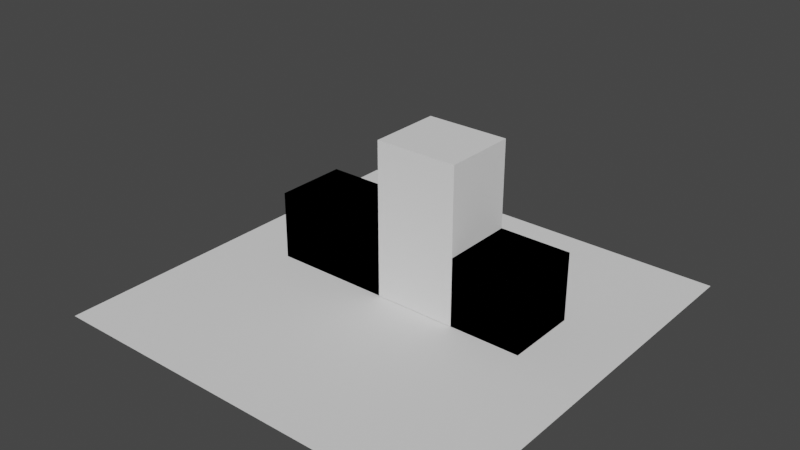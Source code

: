 # Source: LowPolyRestaurant.blend  (saved by Blender 2.93.20; exported with 4.5.12 LTS)
import bpy
from mathutils import Matrix  # noqa: F401  (used for matrix-valued properties, if any)

bpy.ops.wm.read_factory_settings(use_empty=True)
scene = bpy.context.scene
scene.name = 'Scene'

# ---- collections
col_collection = bpy.data.collections.new('Collection'); scene.collection.children.link(col_collection)

# ---- world
world_world = bpy.data.worlds.new('World'); scene.world = world_world
world_world.use_nodes = True; world_world.node_tree.nodes.clear()
_N = world_world.node_tree.nodes; _L = world_world.node_tree.links
n0 = _N.new('ShaderNodeOutputWorld'); n0.name = 'World Output'; n0.location = (300, 300)
n1 = _N.new('ShaderNodeBackground'); n1.name = 'Background'; n1.location = (10, 300)
n1.inputs[0].default_value = (0.05088, 0.05088, 0.05088, 1.0)
_L.new(n1.outputs[0], n0.inputs[0])
n0.is_active_output = True
world_world.color = (0.05088, 0.05088, 0.05088)
world_world.use_sun_shadow = False
world_world.sun_shadow_jitter_overblur = 0.0

# ---- meshes
me_plane_001 = bpy.data.meshes.new('Plane.001')
me_plane_001.from_pydata([(-1.0, -1.0, 0.0), (1.0, -1.0, 0.0), (-1.0, 1.0, 0.0), (1.0, 1.0, 0.0)], [], [(0, 1, 3, 2)])
_uv = me_plane_001.uv_layers.new(name='UVMap')
_uv.uv.foreach_set('vector', [0.0, 0.0, 1.0, 0.0, 1.0, 1.0, 0.0, 1.0])
me_plane_001.use_remesh_fix_poles = True
me_plane_001.use_remesh_preserve_attributes = False
me_plane_001.update()
me_cube = bpy.data.meshes.new('Cube')
me_cube.from_pydata([(-1.0, -1.0, -1.0), (-1.0, -1.0, 1.0), (-1.0, 1.0, -1.0), (-1.0, 1.0, 1.0), (1.0, -1.0, -1.0), (1.0, -1.0, 1.0), (1.0, 1.0, -1.0), (1.0, 1.0, 1.0), (-1.0, -1.0, -0.3881), (-1.0, 1.0, -0.3881), (1.0, 1.0, -0.3881), (1.0, -1.0, -0.3881), (0.4455, 1.0, -1.0), (-0.4455, 1.0, -1.0), (-0.4455, 1.0, 1.0), (0.4455, 1.0, 1.0), (-0.4455, -1.0, -1.0), (0.4455, -1.0, -1.0), (0.4455, -1.0, 1.0), (-0.4455, -1.0, 1.0), (0.4455, -1.0, -0.3881), (-0.4455, -1.0, -0.3881), (-0.4455, 1.0, -0.3881), (0.4455, 1.0, -0.3881), (0.4455, 1.0, -1.0), (-0.4455, 1.0, -1.0), (-0.4455, 1.0, 1.0), (0.4455, 1.0, 1.0), (-0.4455, -1.0, -1.0), (0.4455, -1.0, -1.0), (0.4455, -1.0, 1.0), (-0.4455, -1.0, 1.0), (0.4455, -1.0, -0.3881), (-0.4455, -1.0, -0.3881), (-0.4455, 1.0, -0.3881), (0.4455, 1.0, -0.3881), (0.4455, 1.0, -1.0), (-0.4455, 1.0, -1.0), (-0.4455, 1.0, 1.0), (0.4455, 1.0, 1.0), (-0.4455, -1.0, -1.0), (0.4455, -1.0, -1.0), (0.4455, -1.0, 1.0), (-0.4455, -1.0, 1.0), (0.4455, -1.0, -0.3881), (-0.4455, -1.0, -0.3881), (-0.4455, 1.0, -0.3881), (0.4455, 1.0, -0.3881)], [], [(8, 1, 3, 9), (23, 15, 7, 10), (10, 7, 5, 11), (21, 19, 1, 8), (12, 6, 4, 17), (14, 3, 1, 19), (16, 21, 8, 0), (6, 10, 11, 4), (12, 23, 10, 6), (0, 8, 9, 2), (2, 9, 22, 13), (18, 15, 27, 30), (4, 11, 20, 17), (12, 17, 29, 24), (7, 15, 18, 5), (13, 22, 34, 25), (2, 13, 16, 0), (22, 14, 26, 34), (11, 5, 18, 20), (21, 16, 28, 33), (9, 3, 14, 22), (16, 13, 25, 28), (34, 26, 38, 46), (33, 28, 40, 45), (28, 25, 37, 40), (31, 33, 45, 43), (29, 32, 44, 41), (26, 31, 43, 38), (15, 23, 35, 27), (23, 12, 24, 35), (20, 18, 30, 32), (14, 19, 31, 26), (17, 20, 32, 29), (19, 21, 33, 31), (37, 46, 47, 36), (41, 44, 45, 40), (39, 38, 43, 42), (37, 36, 41, 40), (44, 42, 43, 45), (46, 38, 39, 47), (25, 34, 46, 37), (24, 29, 41, 36), (30, 27, 39, 42), (27, 35, 47, 39), (35, 24, 36, 47), (32, 30, 42, 44)])
_uv = me_cube.uv_layers.new(name='UVMap')
_uv.uv.foreach_set('vector', [0.4515, 0.0, 0.625, 0.0, 0.625, 0.25, 0.4515, 0.25, 0.4515, 0.4167, 0.625, 0.4167, 0.625, 0.5, 0.4515, 0.5, 0.4515, 0.5, 0.625, 0.5, 0.625, 0.75, 0.4515, 0.75, 0.4515, 0.9167, 0.625, 0.9167, 0.625, 1.0, 0.4515, 1.0, 0.2917, 0.5, 0.375, 0.5, 0.375, 0.75, 0.2917, 0.75, 0.7917, 0.5, 0.875, 0.5, 0.875, 0.75, 0.7917, 0.75, 0.375, 0.9167, 0.4515, 0.9167, 0.4515, 1.0, 0.375, 1.0, 0.375, 0.5, 0.4515, 0.5, 0.4515, 0.75, 0.375, 0.75, 0.375, 0.4167, 0.4515, 0.4167, 0.4515, 0.5, 0.375, 0.5, 0.375, 0.0, 0.4515, 0.0, 0.4515, 0.25, 0.375, 0.25, 0.375, 0.25, 0.4515, 0.25, 0.4515, 0.3333, 0.375, 0.3333, 0.7083, 0.75, 0.7083, 0.5, 0.7083, 0.5, 0.7083, 0.75, 0.375, 0.75, 0.4515, 0.75, 0.4515, 0.8333, 0.375, 0.8333, 0.2917, 0.5, 0.2917, 0.75, 0.2917, 0.75, 0.2917, 0.5, 0.625, 0.5, 0.7083, 0.5, 0.7083, 0.75, 0.625, 0.75, 0.375, 0.3333, 0.4515, 0.3333, 0.4515, 0.3333, 0.375, 0.3333, 0.125, 0.5, 0.2083, 0.5, 0.2083, 0.75, 0.125, 0.75, 0.4515, 0.3333, 0.625, 0.3333, 0.625, 0.3333, 0.4515, 0.3333, 0.4515, 0.75, 0.625, 0.75, 0.625, 0.8333, 0.4515, 0.8333, 0.4515, 0.9167, 0.375, 0.9167, 0.375, 0.9167, 0.4515, 0.9167, 0.4515, 0.25, 0.625, 0.25, 0.625, 0.3333, 0.4515, 0.3333, 0.2083, 0.75, 0.2083, 0.5, 0.2083, 0.5, 0.2083, 0.75, 0.4515, 0.3333, 0.625, 0.3333, 0.625, 0.3333, 0.4515, 0.3333, 0.4515, 0.9167, 0.375, 0.9167, 0.375, 0.9167, 0.4515, 0.9167, 0.2083, 0.75, 0.2083, 0.5, 0.2083, 0.5, 0.2083, 0.75, 0.625, 0.9167, 0.4515, 0.9167, 0.4515, 0.9167, 0.625, 0.9167, 0.375, 0.8333, 0.4515, 0.8333, 0.4515, 0.8333, 0.375, 0.8333, 0.7917, 0.5, 0.7917, 0.75, 0.7917, 0.75, 0.7917, 0.5, 0.625, 0.4167, 0.4515, 0.4167, 0.4515, 0.4167, 0.625, 0.4167, 0.4515, 0.4167, 0.375, 0.4167, 0.375, 0.4167, 0.4515, 0.4167, 0.4515, 0.8333, 0.625, 0.8333, 0.625, 0.8333, 0.4515, 0.8333, 0.7917, 0.5, 0.7917, 0.75, 0.7917, 0.75, 0.7917, 0.5, 0.375, 0.8333, 0.4515, 0.8333, 0.4515, 0.8333, 0.375, 0.8333, 0.625, 0.9167, 0.4515, 0.9167, 0.4515, 0.9167, 0.625, 0.9167, 0.375, 0.3333, 0.4515, 0.3333, 0.4515, 0.4167, 0.375, 0.4167, 0.375, 0.8333, 0.4515, 0.8333, 0.4515, 0.9167, 0.375, 0.9167, 0.7083, 0.5, 0.7917, 0.5, 0.7917, 0.75, 0.7083, 0.75, 0.2083, 0.5, 0.2917, 0.5, 0.2917, 0.75, 0.2083, 0.75, 0.4515, 0.8333, 0.625, 0.8333, 0.625, 0.9167, 0.4515, 0.9167, 0.4515, 0.3333, 0.625, 0.3333, 0.625, 0.4167, 0.4515, 0.4167, 0.375, 0.3333, 0.4515, 0.3333, 0.4515, 0.3333, 0.375, 0.3333, 0.2917, 0.5, 0.2917, 0.75, 0.2917, 0.75, 0.2917, 0.5, 0.7083, 0.75, 0.7083, 0.5, 0.7083, 0.5, 0.7083, 0.75, 0.625, 0.4167, 0.4515, 0.4167, 0.4515, 0.4167, 0.625, 0.4167, 0.4515, 0.4167, 0.375, 0.4167, 0.375, 0.4167, 0.4515, 0.4167, 0.4515, 0.8333, 0.625, 0.8333, 0.625, 0.8333, 0.4515, 0.8333])
me_cube.use_remesh_fix_poles = True
me_cube.use_remesh_preserve_attributes = False
me_cube.update()
me_cube_002 = bpy.data.meshes.new('Cube.002')
me_cube_002.from_pydata([(-1.0, -1.0, -1.0), (-1.0, -1.0, 1.0), (-1.0, 1.134, -1.0), (-1.0, 1.134, 1.0), (1.091, -1.0, -1.0), (1.091, -1.0, 1.0), (1.091, 1.134, -1.0), (1.091, 1.134, 1.0), (-1.0, 1.134, -1.0), (-1.0, 1.134, 1.0), (1.091, 1.134, -1.0), (1.091, 1.134, 1.0), (-1.0, -1.0, -1.0), (-1.0, -1.0, 1.0), (-1.0, 1.134, -1.0), (-1.0, 1.134, 1.0), (1.091, -1.0, -1.0), (1.091, -1.0, 1.0), (1.091, 1.134, -1.0), (1.091, 1.134, 1.0), (-1.0, 1.134, -1.0), (-1.0, 1.134, 1.0), (1.091, 1.134, -1.0), (1.091, 1.134, 1.0)], [], [(0, 1, 3, 2), (6, 2, 8, 10), (6, 7, 5, 4), (4, 5, 1, 0), (2, 6, 4, 0), (7, 3, 1, 5), (8, 9, 11, 10), (3, 7, 11, 9), (2, 3, 9, 8), (7, 6, 10, 11), (12, 13, 15, 14), (18, 14, 20, 22), (18, 19, 17, 16), (16, 17, 13, 12), (14, 18, 16, 12), (19, 15, 13, 17), (20, 21, 23, 22), (15, 19, 23, 21), (14, 15, 21, 20), (19, 18, 22, 23)])
_uv = me_cube_002.uv_layers.new(name='UVMap')
_uv.uv.foreach_set('vector', [0.375, 0.0, 0.625, 0.0, 0.625, 0.25, 0.375, 0.25, 0.375, 0.5, 0.125, 0.5, 0.125, 0.5, 0.375, 0.5, 0.375, 0.5, 0.625, 0.5, 0.625, 0.75, 0.375, 0.75, 0.375, 0.75, 0.625, 0.75, 0.625, 1.0, 0.375, 1.0, 0.125, 0.5, 0.375, 0.5, 0.375, 0.75, 0.125, 0.75, 0.625, 0.5, 0.875, 0.5, 0.875, 0.75, 0.625, 0.75, 0.375, 0.25, 0.625, 0.25, 0.625, 0.5, 0.375, 0.5, 0.875, 0.5, 0.625, 0.5, 0.625, 0.5, 0.875, 0.5, 0.375, 0.25, 0.625, 0.25, 0.625, 0.25, 0.375, 0.25, 0.625, 0.5, 0.375, 0.5, 0.375, 0.5, 0.625, 0.5, 0.375, 0.0, 0.625, 0.0, 0.625, 0.25, 0.375, 0.25, 0.375, 0.5, 0.125, 0.5, 0.125, 0.5, 0.375, 0.5, 0.375, 0.5, 0.625, 0.5, 0.625, 0.75, 0.375, 0.75, 0.375, 0.75, 0.625, 0.75, 0.625, 1.0, 0.375, 1.0, 0.125, 0.5, 0.375, 0.5, 0.375, 0.75, 0.125, 0.75, 0.625, 0.5, 0.875, 0.5, 0.875, 0.75, 0.625, 0.75, 0.375, 0.25, 0.625, 0.25, 0.625, 0.5, 0.375, 0.5, 0.875, 0.5, 0.625, 0.5, 0.625, 0.5, 0.875, 0.5, 0.375, 0.25, 0.625, 0.25, 0.625, 0.25, 0.375, 0.25, 0.625, 0.5, 0.375, 0.5, 0.375, 0.5, 0.625, 0.5])
me_cube_002.use_remesh_fix_poles = True
me_cube_002.use_remesh_preserve_attributes = False
me_cube_002.update()
me_cube_005 = bpy.data.meshes.new('Cube.005')
me_cube_005.from_pydata([(-1.0, -1.0, -1.0), (-1.0, -1.0, 1.0), (-1.0, 1.134, -1.0), (-1.0, 1.134, 1.0), (1.091, -1.0, -1.0), (1.091, -1.0, 1.0), (1.091, 1.134, -1.0), (1.091, 1.134, 1.0), (-1.0, 1.134, -1.0), (-1.0, 1.134, 1.0), (1.091, 1.134, -1.0), (1.091, 1.134, 1.0), (-1.0, -1.0, -1.0), (-1.0, -1.0, 1.0), (-1.0, 1.134, -1.0), (-1.0, 1.134, 1.0), (1.091, -1.0, -1.0), (1.091, -1.0, 1.0), (1.091, 1.134, -1.0), (1.091, 1.134, 1.0), (-1.0, 1.134, -1.0), (-1.0, 1.134, 1.0), (1.091, 1.134, -1.0), (1.091, 1.134, 1.0)], [], [(0, 1, 3, 2), (6, 2, 8, 10), (6, 7, 5, 4), (4, 5, 1, 0), (2, 6, 4, 0), (7, 3, 1, 5), (8, 9, 11, 10), (3, 7, 11, 9), (2, 3, 9, 8), (7, 6, 10, 11), (12, 13, 15, 14), (18, 14, 20, 22), (18, 19, 17, 16), (16, 17, 13, 12), (14, 18, 16, 12), (19, 15, 13, 17), (20, 21, 23, 22), (15, 19, 23, 21), (14, 15, 21, 20), (19, 18, 22, 23)])
_uv = me_cube_005.uv_layers.new(name='UVMap')
_uv.uv.foreach_set('vector', [0.375, 0.0, 0.625, 0.0, 0.625, 0.25, 0.375, 0.25, 0.375, 0.5, 0.125, 0.5, 0.125, 0.5, 0.375, 0.5, 0.375, 0.5, 0.625, 0.5, 0.625, 0.75, 0.375, 0.75, 0.375, 0.75, 0.625, 0.75, 0.625, 1.0, 0.375, 1.0, 0.125, 0.5, 0.375, 0.5, 0.375, 0.75, 0.125, 0.75, 0.625, 0.5, 0.875, 0.5, 0.875, 0.75, 0.625, 0.75, 0.375, 0.25, 0.625, 0.25, 0.625, 0.5, 0.375, 0.5, 0.875, 0.5, 0.625, 0.5, 0.625, 0.5, 0.875, 0.5, 0.375, 0.25, 0.625, 0.25, 0.625, 0.25, 0.375, 0.25, 0.625, 0.5, 0.375, 0.5, 0.375, 0.5, 0.625, 0.5, 0.375, 0.0, 0.625, 0.0, 0.625, 0.25, 0.375, 0.25, 0.375, 0.5, 0.125, 0.5, 0.125, 0.5, 0.375, 0.5, 0.375, 0.5, 0.625, 0.5, 0.625, 0.75, 0.375, 0.75, 0.375, 0.75, 0.625, 0.75, 0.625, 1.0, 0.375, 1.0, 0.125, 0.5, 0.375, 0.5, 0.375, 0.75, 0.125, 0.75, 0.625, 0.5, 0.875, 0.5, 0.875, 0.75, 0.625, 0.75, 0.375, 0.25, 0.625, 0.25, 0.625, 0.5, 0.375, 0.5, 0.875, 0.5, 0.625, 0.5, 0.625, 0.5, 0.875, 0.5, 0.375, 0.25, 0.625, 0.25, 0.625, 0.25, 0.375, 0.25, 0.625, 0.5, 0.375, 0.5, 0.375, 0.5, 0.625, 0.5])
me_cube_005.use_remesh_fix_poles = True
me_cube_005.use_remesh_preserve_attributes = False
me_cube_005.update()

# ---- objects
ob_plane = bpy.data.objects.new('Plane', me_plane_001)
ob_cube = bpy.data.objects.new('Cube', me_cube)
ob_cube_001 = bpy.data.objects.new('Cube.001', me_cube_002)
ob_cube_002 = bpy.data.objects.new('Cube.002', me_cube_005)

# ---- transforms, parenting, visibility, modifiers, constraints
ob_plane.location = (0.0, 0.0, 0.0)
ob_plane.scale = (25.58, 25.58, 25.58)
ob_cube.location = (2.664, 3.753, 9.687)
ob_cube.scale = (5.112, 4.533, 9.603)
ob_cube_001.location = (12.01, 3.487, 4.316)
ob_cube_001.scale = (4.232, 4.232, 4.232)
ob_cube_002.location = (-10.12, 3.487, 4.316)
ob_cube_002.scale = (7.03, 4.232, 4.232)

# ---- collection membership
col_collection.objects.link(ob_plane)
col_collection.objects.link(ob_cube)
col_collection.objects.link(ob_cube_001)
col_collection.objects.link(ob_cube_002)

# ---- scene / render settings (as saved in the file)
scene.frame_start = 1; scene.frame_end = 250; scene.frame_set(0)
scene.render.engine = 'BLENDER_EEVEE_NEXT'
scene.cycles.use_denoising = False
scene.cycles.samples = 128
scene.cycles.sampling_pattern = 'TABULATED_SOBOL'
scene.cycles.use_adaptive_sampling = False
scene.cycles.use_light_tree = False
scene.view_settings.view_transform = 'Filmic'
bpy.context.view_layer.update()

# ---- added for rendering (the .blend has no active camera and no usable light): camera, sun
cam_auto = bpy.data.cameras.new('AutoCamera')
cam_auto.lens = 50.0
cam_auto.sensor_width = 36.0
cam_auto.clip_end = 1215.97
ob_auto_camera = bpy.data.objects.new('AutoCamera', cam_auto)
scene.collection.objects.link(ob_auto_camera)
ob_auto_camera.location = (69.2864, -83.1437, 65.0738)
ob_auto_camera.rotation_euler = (1.09748, -7.21219e-08, 0.694738)
scene.camera = ob_auto_camera
light_auto_sun = bpy.data.lights.new('AutoSun', 'SUN')
light_auto_sun.energy = 3.0
light_auto_sun.angle = 0.0523599
ob_auto_sun = bpy.data.objects.new('AutoSun', light_auto_sun)
scene.collection.objects.link(ob_auto_sun)
ob_auto_sun.rotation_euler = (0.872665, 0.174533, 0.523599)
bpy.context.view_layer.update()
